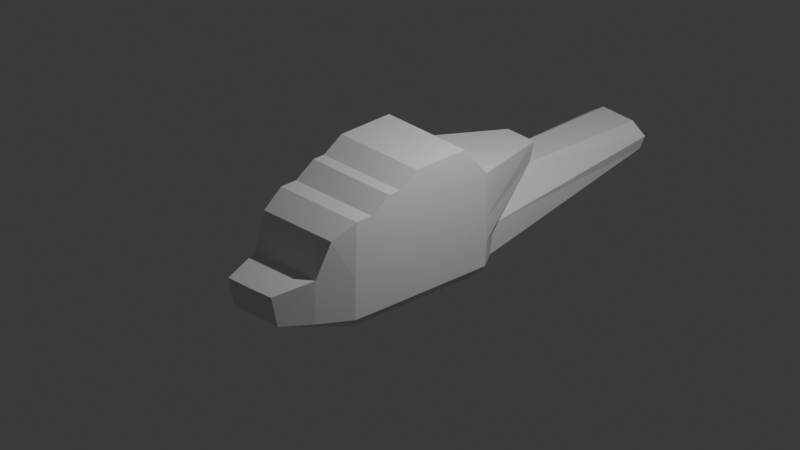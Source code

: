 # Source: elicopter.blend  (saved by Blender 4.3.32; exported with 4.5.12 LTS)
import bpy
from mathutils import Matrix  # noqa: F401  (used for matrix-valued properties, if any)

bpy.ops.wm.read_factory_settings(use_empty=True)
scene = bpy.context.scene
scene.name = 'Scene'

# ---- collections
col_collection = bpy.data.collections.new('Collection'); scene.collection.children.link(col_collection)

# ---- world
world_world = bpy.data.worlds.new('World'); scene.world = world_world
world_world.use_nodes = True; world_world.node_tree.nodes.clear()
_N = world_world.node_tree.nodes; _L = world_world.node_tree.links
n0 = _N.new('ShaderNodeOutputWorld'); n0.name = 'World Output'; n0.location = (300, 300)
n1 = _N.new('ShaderNodeBackground'); n1.name = 'Background'; n1.location = (10, 300)
n1.inputs[0].default_value = (0.05088, 0.05088, 0.05088, 1.0)
_L.new(n1.outputs[0], n0.inputs[0])
n0.is_active_output = True
world_world.color = (0.05088, 0.05088, 0.05088)
world_world.sun_shadow_jitter_overblur = 0.0

# ---- cameras
cam_camera = bpy.data.cameras.new('Camera')
cam_camera.type = 'ORTHO'
cam_camera.clip_end = 100.0
cam_camera.ortho_scale = 14.51

# ---- lights
light_light = bpy.data.lights.new('Light', 'POINT')
light_light.energy = 1000.0
light_light.shadow_soft_size = 0.1

# ---- meshes
me_cube_001 = bpy.data.meshes.new('Cube.001')
me_cube_001.from_pydata([(0.0, -1.455, -1.0), (0.0, -1.455, 0.8315), (0.0, 1.198, -0.9976), (0.0, 1.002, 0.8315), (0.8932, -1.455, -1.0), (1.0, -1.455, 0.8315), (0.8932, 0.9637, -1.0), (1.0, 1.002, 0.8315), (0.0, -0.2459, -1.0), (0.0, -0.2459, 0.8315), (0.8932, -0.2459, -1.0), (1.0, -0.2459, 0.8315), (0.0, -0.4842, 1.425), (1.0, -0.4842, 1.425), (1.0, -1.455, 0.9288), (0.0, -1.455, 0.9288), (0.0, -0.7395, -1.0), (0.0, -0.9619, -1.0), (1.0, -0.7395, 0.8315), (1.0, -0.9619, 0.8315), (0.0, -0.9619, 0.8315), (0.0, -0.7395, 0.8315), (0.8932, -0.9619, -1.0), (0.8932, -0.7395, -1.0), (1.0, -0.8586, 1.181), (1.0, -1.081, 1.181), (0.0, -1.081, 1.181), (0.0, -0.8586, 1.181), (0.0, 0.6511, 0.8315), (0.8932, 0.6511, -1.0), (0.0, 0.6511, -1.0), (1.0, 0.6511, 0.8315), (0.0, 0.5347, 1.425), (1.0, 0.5347, 1.425), (0.0, -1.773, -1.0), (0.0, -1.773, 0.8315), (1.0, -1.773, 0.8315), (0.8932, -1.779, -1.0), (0.0, -1.773, 0.9288), (1.0, -1.773, 0.9288), (0.0, -1.455, -0.8521), (0.0, 1.301, -0.8508), (1.0, 0.9637, -0.8521), (1.0, -1.455, -0.8521), (1.0, -0.2459, -0.8521), (0.0, -0.2459, -0.8521), (0.0, -0.9619, -0.8521), (0.0, -0.7395, -0.8521), (1.0, -0.7395, -0.8521), (1.0, -0.9619, -0.8521), (1.0, 0.6511, -0.8521), (0.0, 0.6511, -0.8521), (0.0, -1.773, -0.8521), (1.0, -1.8, -0.8469), (0.0, -3.108, -0.6413), (0.0, -2.226, 0.6967), (0.564, -3.111, -0.6453), (0.8894, -2.226, 0.6967), (0.0, -1.455, 0.01831), (0.0, -1.773, -0.07073), (0.0, 0.9637, 0.01831), (1.0, 1.002, 0.01831), (1.0, -1.455, 0.01831), (1.0, -0.2459, 0.01831), (0.0, -0.2459, 0.01831), (0.0, -0.9619, 0.01831), (0.0, -0.7395, 0.01831), (1.0, -0.7395, 0.01831), (1.0, -0.9619, 0.01831), (1.0, 0.6511, 0.01831), (0.0, 0.6511, 0.01831), (1.0, -1.801, -0.09921), (0.0, -2.5, 0.05469), (0.8026, -2.494, 0.05501), (0.564, -3.251, -0.06229), (0.0, -3.259, -0.06471), (0.8026, -2.499, -0.7394), (0.0, 1.386, -0.3204), (1.0, 1.002, -0.4169), (0.0, 2.549, 0.6463), (0.3435, 2.549, 0.6463), (0.0, 2.455, 0.2946), (0.3435, 2.455, 0.2946), (0.7157, 1.233, -0.9976), (0.7157, 1.386, -0.3204), (0.7157, 1.301, -0.8508), (0.0, 4.618, 0.1157), (0.0, 4.62, 0.2946), (0.7157, 4.618, 0.1157), (0.6915, 4.533, -0.07615), (0.0, 4.533, -0.07615), (0.3886, 4.62, 0.2946)], [], [(70, 28, 3, 60), (68, 19, 5, 62), (5, 14, 39, 36), (17, 22, 4, 0), (28, 9, 12, 32), (20, 1, 15, 26), (30, 29, 10, 8), (69, 31, 11, 63), (66, 21, 9, 64), (25, 26, 15, 14), (33, 32, 12, 13), (62, 5, 36, 71), (18, 11, 13, 24), (31, 7, 33), (5, 19, 25, 14), (19, 18, 24, 25), (13, 12, 27, 24), (24, 27, 26, 25), (58, 1, 20, 65), (65, 20, 21, 66), (9, 21, 27, 12), (21, 20, 26, 27), (8, 10, 23, 16), (16, 23, 22, 17), (63, 11, 18, 67), (67, 18, 19, 68), (11, 31, 33, 13), (7, 3, 32, 33), (61, 7, 31, 69), (2, 83, 6, 29, 30), (3, 28, 32), (64, 9, 28, 70), (52, 34, 54), (38, 35, 55), (15, 1, 35, 38), (14, 15, 38, 39), (40, 0, 34, 52), (0, 4, 37, 34), (58, 40, 52, 59), (36, 39, 57), (8, 45, 51, 30), (6, 42, 50, 29), (23, 48, 49, 22), (10, 44, 48, 23), (17, 46, 47, 16), (0, 40, 46, 17), (4, 43, 53, 37), (16, 47, 45, 8), (29, 50, 44, 10), (22, 49, 43, 4), (30, 51, 41, 2), (73, 57, 55, 72), (34, 37, 56, 54), (59, 52, 54, 72), (39, 38, 55, 57), (71, 36, 57, 73), (73, 74, 56, 76), (35, 59, 72, 55), (1, 58, 59, 35), (45, 64, 70, 51), (42, 78, 61, 69, 50), (48, 67, 68, 49), (44, 63, 67, 48), (46, 65, 66, 47), (40, 58, 65, 46), (43, 62, 71, 53), (47, 66, 64, 45), (50, 69, 63, 44), (49, 68, 62, 43), (85, 42, 6, 83), (51, 70, 60, 77, 41), (56, 74, 75, 54), (73, 72, 75, 74), (72, 54, 75), (53, 71, 73, 76), (53, 76, 56, 37), (7, 80, 79, 3), (60, 3, 79, 81), (85, 41, 90, 89), (77, 60, 81), (81, 79, 80, 82), (61, 82, 80, 7), (78, 82, 61), (2, 41, 85, 83), (81, 82, 91, 87), (78, 42, 85, 84), (82, 78, 84), (87, 91, 88, 86), (88, 89, 90, 86), (84, 85, 89, 88), (82, 84, 88, 91), (77, 81, 87, 86), (41, 77, 86, 90)])
_uv = me_cube_001.uv_layers.new(name='UVMap')
_uv.uv.foreach_set('vector', [0.5098, 0.2177, 0.625, 0.2177, 0.625, 0.25, 0.5098, 0.25, 0.5098, 0.7083, 0.625, 0.7083, 0.625, 0.75, 0.5098, 0.75, 0.625, 0.75, 0.625, 0.75, 0.625, 0.75, 0.625, 0.75, 0.125, 0.7083, 0.375, 0.7083, 0.375, 0.75, 0.125, 0.75, 0.625, 0.2177, 0.625, 0.125, 0.625, 0.125, 0.625, 0.2177, 0.625, 0.04167, 0.625, 0.0, 0.625, 0.0, 0.625, 0.04167, 0.125, 0.5323, 0.375, 0.5323, 0.375, 0.625, 0.125, 0.625, 0.5098, 0.5323, 0.625, 0.5323, 0.625, 0.625, 0.5098, 0.625, 0.5098, 0.08333, 0.625, 0.08333, 0.625, 0.125, 0.5098, 0.125, 0.625, 0.7083, 0.875, 0.7083, 0.875, 0.75, 0.625, 0.75, 0.625, 0.5323, 0.875, 0.5323, 0.875, 0.625, 0.625, 0.625, 0.5098, 0.75, 0.625, 0.75, 0.625, 0.75, 0.5098, 0.75, 0.625, 0.6667, 0.625, 0.625, 0.625, 0.625, 0.625, 0.6667, 0.625, 0.5323, 0.625, 0.5, 0.625, 0.5323, 0.625, 0.75, 0.625, 0.7083, 0.625, 0.7083, 0.625, 0.75, 0.625, 0.7083, 0.625, 0.6667, 0.625, 0.6667, 0.625, 0.7083, 0.625, 0.625, 0.875, 0.625, 0.875, 0.6667, 0.625, 0.6667, 0.625, 0.6667, 0.875, 0.6667, 0.875, 0.7083, 0.625, 0.7083, 0.5098, 0.0, 0.625, 0.0, 0.625, 0.04167, 0.5098, 0.04167, 0.5098, 0.04167, 0.625, 0.04167, 0.625, 0.08333, 0.5098, 0.08333, 0.625, 0.125, 0.625, 0.08333, 0.625, 0.08333, 0.625, 0.125, 0.625, 0.08333, 0.625, 0.04167, 0.625, 0.04167, 0.625, 0.08333, 0.125, 0.625, 0.375, 0.625, 0.375, 0.6667, 0.125, 0.6667, 0.125, 0.6667, 0.375, 0.6667, 0.375, 0.7083, 0.125, 0.7083, 0.5098, 0.625, 0.625, 0.625, 0.625, 0.6667, 0.5098, 0.6667, 0.5098, 0.6667, 0.625, 0.6667, 0.625, 0.7083, 0.5098, 0.7083, 0.625, 0.625, 0.625, 0.5323, 0.625, 0.5323, 0.625, 0.625, 0.625, 0.5, 0.875, 0.5, 0.875, 0.5323, 0.625, 0.5323, 0.5098, 0.5, 0.625, 0.5, 0.625, 0.5323, 0.5098, 0.5323, 0.125, 0.5, 0.25, 0.5, 0.375, 0.5, 0.375, 0.5323, 0.125, 0.5323, 0.625, 0.25, 0.625, 0.2177, 0.625, 0.2177, 0.5098, 0.125, 0.625, 0.125, 0.625, 0.2177, 0.5098, 0.2177, 0.3946, 0.0, 0.375, 0.0, 0.3946, 0.0, 0.625, 0.0, 0.625, 0.0, 0.625, 0.0, 0.625, 0.0, 0.625, 0.0, 0.625, 0.0, 0.625, 0.0, 0.625, 0.75, 0.875, 0.75, 0.875, 0.75, 0.625, 0.75, 0.3946, 0.0, 0.375, 0.0, 0.375, 0.0, 0.3946, 0.0, 0.125, 0.75, 0.375, 0.75, 0.375, 0.75, 0.125, 0.75, 0.5098, 0.0, 0.3946, 0.0, 0.3946, 0.0, 0.5098, 0.0, 0.625, 0.75, 0.625, 0.75, 0.625, 0.75, 0.375, 0.125, 0.3946, 0.125, 0.3946, 0.2177, 0.375, 0.2177, 0.375, 0.5, 0.3946, 0.5, 0.3946, 0.5323, 0.375, 0.5323, 0.375, 0.6667, 0.3946, 0.6667, 0.3946, 0.7083, 0.375, 0.7083, 0.375, 0.625, 0.3946, 0.625, 0.3946, 0.6667, 0.375, 0.6667, 0.375, 0.04167, 0.3946, 0.04167, 0.3946, 0.08333, 0.375, 0.08333, 0.375, 0.0, 0.3946, 0.0, 0.3946, 0.04167, 0.375, 0.04167, 0.375, 0.75, 0.3946, 0.75, 0.3946, 0.75, 0.375, 0.75, 0.375, 0.08333, 0.3946, 0.08333, 0.3946, 0.125, 0.375, 0.125, 0.375, 0.5323, 0.3946, 0.5323, 0.3946, 0.625, 0.375, 0.625, 0.375, 0.7083, 0.3946, 0.7083, 0.3946, 0.75, 0.375, 0.75, 0.375, 0.2177, 0.3946, 0.2177, 0.3848, 0.25, 0.375, 0.25, 0.5098, 0.75, 0.625, 0.75, 0.625, 1.0, 0.5098, 1.0, 0.125, 0.75, 0.375, 0.75, 0.375, 0.75, 0.125, 0.75, 0.5098, 0.0, 0.3946, 0.0, 0.3946, 0.0, 0.5098, 0.0, 0.625, 0.75, 0.875, 0.75, 0.875, 0.75, 0.625, 0.75, 0.5098, 0.75, 0.625, 0.75, 0.625, 0.75, 0.5098, 0.75, 0.5098, 0.75, 0.5098, 0.75, 0.3946, 0.75, 0.0, 0.0, 0.625, 0.0, 0.5098, 0.0, 0.5098, 0.0, 0.625, 0.0, 0.625, 0.0, 0.5098, 0.0, 0.5098, 0.0, 0.625, 0.0, 0.3946, 0.125, 0.5098, 0.125, 0.5098, 0.2177, 0.3946, 0.2177, 0.3946, 0.5, 0.4522, 0.5, 0.5098, 0.5, 0.5098, 0.5323, 0.3946, 0.5323, 0.3946, 0.6667, 0.5098, 0.6667, 0.5098, 0.7083, 0.3946, 0.7083, 0.3946, 0.625, 0.5098, 0.625, 0.5098, 0.6667, 0.3946, 0.6667, 0.3946, 0.04167, 0.5098, 0.04167, 0.5098, 0.08333, 0.3946, 0.08333, 0.3946, 0.0, 0.5098, 0.0, 0.5098, 0.04167, 0.3946, 0.04167, 0.3946, 0.75, 0.5098, 0.75, 0.5098, 0.75, 0.3946, 0.75, 0.3946, 0.08333, 0.5098, 0.08333, 0.5098, 0.125, 0.3946, 0.125, 0.3946, 0.5323, 0.5098, 0.5323, 0.5098, 0.625, 0.3946, 0.625, 0.3946, 0.7083, 0.5098, 0.7083, 0.5098, 0.75, 0.3946, 0.75, 0.3946, 0.4375, 0.3848, 0.5, 0.375, 0.5, 0.375, 0.375, 0.3946, 0.2177, 0.5098, 0.2177, 0.5098, 0.25, 0.4234, 0.25, 0.3946, 0.25, 0.3946, 0.75, 0.5098, 0.75, 0.5098, 1.0, 0.3946, 1.0, 0.5098, 0.75, 0.5098, 1.0, 0.5098, 1.0, 0.5098, 0.75, 0.5098, 0.0, 0.3946, 0.0, 0.5098, 0.0, 0.3946, 0.75, 0.5098, 0.75, 0.5098, 0.75, 0.0, 0.0, 0.3946, 0.75, 0.0, 0.0, 0.375, 0.75, 0.375, 0.75, 0.625, 0.5, 0.625, 0.5, 0.875, 0.5, 0.875, 0.5, 0.5098, 0.25, 0.625, 0.25, 0.625, 0.25, 0.5098, 0.25, 0.3848, 0.4062, 0.3946, 0.375, 0.3946, 0.375, 0.3848, 0.4062, 0.4522, 0.25, 0.5098, 0.25, 0.4522, 0.25, 0.5098, 0.25, 0.625, 0.25, 0.625, 0.5, 0.481, 0.375, 0.5098, 0.5, 0.4522, 0.5, 0.625, 0.5, 0.625, 0.5, 0.4522, 0.5, 0.4522, 0.5, 0.5098, 0.5, 0.375, 0.25, 0.3946, 0.375, 0.3848, 0.4062, 0.375, 0.375, 0.5098, 0.25, 0.481, 0.375, 0.481, 0.375, 0.5098, 0.25, 0.4234, 0.5, 0.3946, 0.5, 0.3946, 0.375, 0.4522, 0.4375, 0.4522, 0.5, 0.4234, 0.5, 0.4234, 0.4062, 0.5098, 0.25, 0.481, 0.375, 0.4234, 0.4062, 0.4522, 0.375, 0.4234, 0.4062, 0.3946, 0.375, 0.3946, 0.25, 0.4522, 0.375, 0.4522, 0.4375, 0.3946, 0.375, 0.3946, 0.375, 0.4522, 0.4375, 0.4522, 0.5, 0.4234, 0.4062, 0.4234, 0.4062, 0.4522, 0.5, 0.4522, 0.25, 0.4522, 0.25, 0.4522, 0.25, 0.4522, 0.25, 0.3946, 0.25, 0.4234, 0.25, 0.4234, 0.25, 0.3946, 0.25])
me_cube_001.update()

# ---- objects
ob_light = bpy.data.objects.new('Light', light_light)
ob_camera = bpy.data.objects.new('Camera', cam_camera)
ob_center = bpy.data.objects.new('center', None)
ob_empty = bpy.data.objects.new('Empty', None)
ob_cube = bpy.data.objects.new('Cube', me_cube_001)

# ---- transforms, parenting, visibility, modifiers, constraints
ob_light.location = (4.076, 1.005, 5.904)
ob_light.rotation_euler = (0.6503, 0.05522, 1.866)
ob_light.lock_rotations_4d = False
ob_light.empty_display_type = 'ARROWS'
ob_light.color = (0.0, 0.0, 0.0, 0.0)
ob_light.lineart.crease_threshold = 0.0
ob_camera.location = (7.359, -6.926, 4.958)
ob_camera.rotation_euler = (1.109, 0.0, 0.8149)
ob_camera.lock_rotations_4d = False
ob_camera.empty_display_type = 'ARROWS'
ob_camera.color = (0.0, 0.0, 0.0, 0.0)
ob_camera.display_type = 'WIRE'
ob_camera.lineart.crease_threshold = 0.0
ob_center.location = (0.0, 0.0, 0.0)
ob_empty.location = (-11.12, 5.114, 1.055)
ob_empty.rotation_euler = (1.109, -4.651e-08, 0.78)
ob_empty.empty_display_type = 'IMAGE'
ob_empty.empty_display_size = 22.56
ob_cube.location = (0.0, 0.05855, 0.0)
ob_cube.scale = (1.0, 1.166, 1.11)
_m = ob_cube.modifiers.new('Mirror', 'MIRROR')
_m.use_clip = True

# ---- collection membership
col_collection.objects.link(ob_light)
col_collection.objects.link(ob_camera)
col_collection.objects.link(ob_center)
col_collection.objects.link(ob_empty)
col_collection.objects.link(ob_cube)

# ---- scene / render settings (as saved in the file)
scene.camera = ob_camera
scene.frame_start = 1; scene.frame_end = 250; scene.frame_set(1)
scene.render.engine = 'BLENDER_EEVEE_NEXT'
bpy.context.view_layer.update()
